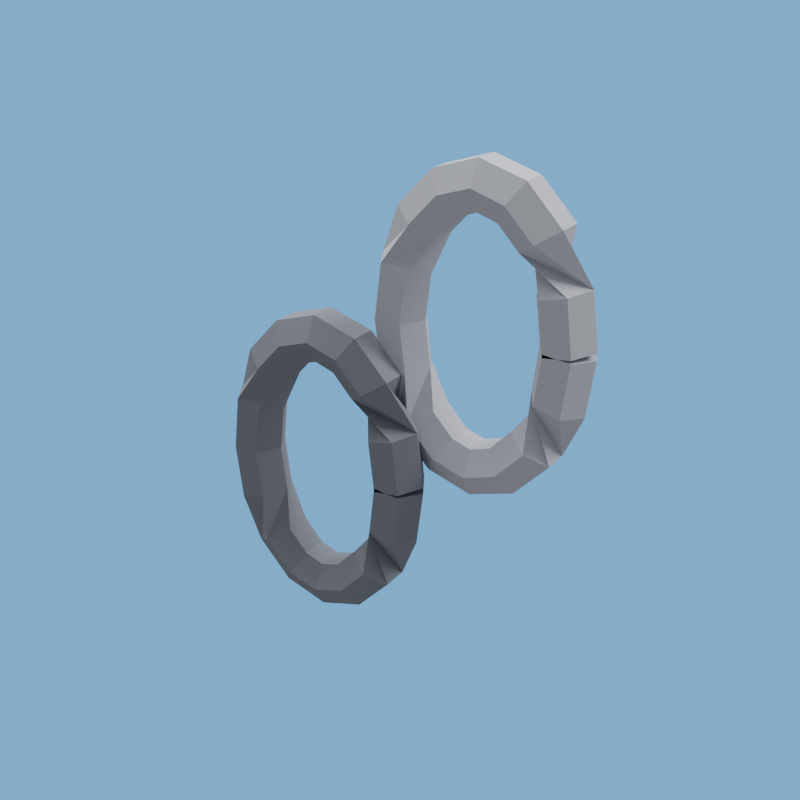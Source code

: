 # Source: loot_steel.blend  (saved by Blender 5.2.44; exported with 4.5.12 LTS)
import bpy
from mathutils import Matrix  # noqa: F401  (used for matrix-valued properties, if any)

bpy.ops.wm.read_factory_settings(use_empty=True)
scene = bpy.context.scene
scene.name = 'R3_loot_steel'

# ---- collections
col_asset_loot_steel = bpy.data.collections.new('Asset_loot_steel'); scene.collection.children.link(col_asset_loot_steel)

# ---- materials (node trees are filled in below, after node groups)
mat_rf_mat_steel_dark = bpy.data.materials.new('RF_Mat_steel_dark')
mat_rf_mat_steel_dark.diffuse_color = (0.2195, 0.2346, 0.2831, 1.0)
mat_rf_mat_steel = bpy.data.materials.new('RF_Mat_steel')
mat_rf_mat_steel.diffuse_color = (0.5089, 0.5271, 0.6038, 1.0)

# ---- material node trees
mat_rf_mat_steel_dark.use_nodes = True; mat_rf_mat_steel_dark.node_tree.nodes.clear()
_N = mat_rf_mat_steel_dark.node_tree.nodes; _L = mat_rf_mat_steel_dark.node_tree.links
n0 = _N.new('ShaderNodeBsdfPrincipled'); n0.name = 'Principled BSDF'; n0.location = (-200, 100)
n0.inputs[0].default_value = (0.2195, 0.2346, 0.2831, 1.0)
n0.inputs[2].default_value = 1.0
n0.inputs[10].default_value = 0.005
n1 = _N.new('ShaderNodeOutputMaterial'); n1.name = 'Material Output'; n1.location = (200, 100)
_L.new(n0.outputs[0], n1.inputs[0])
n1.is_active_output = True
mat_rf_mat_steel.use_nodes = True; mat_rf_mat_steel.node_tree.nodes.clear()
_N = mat_rf_mat_steel.node_tree.nodes; _L = mat_rf_mat_steel.node_tree.links
n0 = _N.new('ShaderNodeBsdfPrincipled'); n0.name = 'Principled BSDF'; n0.location = (-200, 100)
n0.inputs[0].default_value = (0.5089, 0.5271, 0.6038, 1.0)
n0.inputs[2].default_value = 1.0
n0.inputs[10].default_value = 0.005
n1 = _N.new('ShaderNodeOutputMaterial'); n1.name = 'Material Output'; n1.location = (200, 100)
_L.new(n0.outputs[0], n1.inputs[0])
n1.is_active_output = True

# ---- world
world_r3_loot_steel_sky = bpy.data.worlds.new('R3_loot_steel_Sky'); scene.world = world_r3_loot_steel_sky
world_r3_loot_steel_sky.use_nodes = True; world_r3_loot_steel_sky.node_tree.nodes.clear()
_N = world_r3_loot_steel_sky.node_tree.nodes; _L = world_r3_loot_steel_sky.node_tree.links
n0 = _N.new('ShaderNodeBackground'); n0.name = 'Background'; n0.location = (-200, 100)
n0.inputs[0].default_value = (0.75, 0.75, 0.75, 1.0)
n0.inputs[1].default_value = 0.45
n1 = _N.new('ShaderNodeOutputWorld'); n1.name = 'World Output'; n1.location = (200, 100)
n2 = _N.new('ShaderNodeBackground'); n2.name = 'Background.001'; n2.location = (0, 0)
n2.inputs[0].default_value = (0.159, 0.5149, 0.9734, 1.0)
n3 = _N.new('ShaderNodeLightPath'); n3.name = 'Light Path'; n3.location = (0, 0)
n4 = _N.new('ShaderNodeMixShader'); n4.name = 'Mix Shader'; n4.location = (0, 0)
_L.new(n3.outputs[0], n4.inputs[0])
_L.new(n0.outputs[0], n4.inputs[1])
_L.new(n2.outputs[0], n4.inputs[2])
_L.new(n4.outputs[0], n1.inputs[0])
n1.is_active_output = True

# ---- cameras
cam_loot_steel_previewcamera = bpy.data.cameras.new('loot_steel_PreviewCamera')

# ---- lights
light_rf_key_002 = bpy.data.lights.new('RF_Key.002', 'AREA')
light_rf_key_002.energy = 1300.0
light_rf_key_002.shape = 'DISK'
light_rf_key_002.size = 7.0
light_rf_fill_002 = bpy.data.lights.new('RF_Fill.002', 'AREA')
light_rf_fill_002.energy = 800.0
light_rf_fill_002.shape = 'DISK'
light_rf_fill_002.size = 6.0

# ---- meshes
me_steel_link_mesh = bpy.data.meshes.new('Steel_Link_Mesh')
me_steel_link_mesh.from_pydata([(-0.0277, 0.0, 0.2353), (-0.008852, -0.03291, 0.2376), (0.02885, -0.03291, 0.2424), (0.0477, -4.654e-18, 0.2447), (0.02885, 0.03291, 0.2424), (-0.008852, 0.03291, 0.2376), (-0.0359, 0.0, 0.3031), (-0.01752, -0.03291, 0.3079), (0.01925, -0.03291, 0.3175), (0.03763, -4.654e-18, 0.3223), (0.01925, 0.03291, 0.3175), (-0.01752, 0.03291, 0.3079), (-0.02515, 0.038, 0.3744), (-0.05297, 0.019, 0.3568), (-0.05297, -0.019, 0.3568), (-0.02515, -0.038, 0.3744), (0.002677, -0.019, 0.3919), (0.002677, 0.019, 0.3919), (-0.06408, 0.038, 0.4155), (-0.08213, 0.019, 0.388), (-0.08213, -0.019, 0.388), (-0.06408, -0.038, 0.4155), (-0.04603, -0.019, 0.4431), (-0.04603, 0.019, 0.4431), (-0.11, 0.038, 0.43), (-0.11, 0.019, 0.3971), (-0.11, -0.019, 0.3971), (-0.11, -0.038, 0.43), (-0.11, -0.019, 0.4629), (-0.11, 0.019, 0.4629), (-0.1559, 0.038, 0.4155), (-0.1379, 0.019, 0.388), (-0.1379, -0.019, 0.388), (-0.1559, -0.038, 0.4155), (-0.174, -0.019, 0.4431), (-0.174, 0.019, 0.4431), (-0.1949, 0.038, 0.3744), (-0.167, 0.019, 0.3568), (-0.167, -0.019, 0.3568), (-0.1949, -0.038, 0.3744), (-0.2227, -0.019, 0.3919), (-0.2227, 0.019, 0.3919), (-0.1841, 0.0, 0.3031), (-0.2025, -0.03291, 0.3079), (-0.2392, -0.03291, 0.3175), (-0.2576, -4.654e-18, 0.3223), (-0.2392, 0.03291, 0.3175), (-0.2025, 0.03291, 0.3079), (-0.192, 0.0, 0.24), (-0.211, -0.03291, 0.24), (-0.249, -0.03291, 0.24), (-0.268, -4.654e-18, 0.24), (-0.249, 0.03291, 0.24), (-0.211, 0.03291, 0.24), (-0.1841, 0.0, 0.1769), (-0.2025, -0.03291, 0.1721), (-0.2392, -0.03291, 0.1625), (-0.2576, -4.654e-18, 0.1577), (-0.2392, 0.03291, 0.1625), (-0.2025, 0.03291, 0.1721), (-0.1949, -0.038, 0.1056), (-0.2227, -0.019, 0.08808), (-0.2227, 0.019, 0.08808), (-0.1949, 0.038, 0.1056), (-0.167, 0.019, 0.1232), (-0.167, -0.019, 0.1232), (-0.1559, -0.038, 0.06446), (-0.174, -0.019, 0.03694), (-0.174, 0.019, 0.03694), (-0.1559, 0.038, 0.06446), (-0.1379, 0.019, 0.09198), (-0.1379, -0.019, 0.09198), (-0.11, -0.038, 0.05), (-0.11, -0.019, 0.01709), (-0.11, 0.019, 0.01709), (-0.11, 0.038, 0.05), (-0.11, 0.019, 0.08291), (-0.11, -0.019, 0.08291), (-0.06408, -0.038, 0.06446), (-0.04603, -0.019, 0.03694), (-0.04603, 0.019, 0.03694), (-0.06408, 0.038, 0.06446), (-0.08213, 0.019, 0.09198), (-0.08213, -0.019, 0.09198), (-0.02515, -0.038, 0.1056), (0.002677, -0.019, 0.08808), (0.002677, 0.019, 0.08808), (-0.02515, 0.038, 0.1056), (-0.05297, 0.019, 0.1232), (-0.05297, -0.019, 0.1232), (-0.0359, 0.0, 0.1769), (-0.01752, -0.03291, 0.1721), (0.01925, -0.03291, 0.1625), (0.03763, -4.654e-18, 0.1577), (0.01925, 0.03291, 0.1625), (-0.01752, 0.03291, 0.1721), (-0.0277, 0.0, 0.2447), (-0.008852, -0.03291, 0.2424), (0.02885, -0.03291, 0.2376), (0.0477, -4.654e-18, 0.2353), (0.02885, 0.03291, 0.2376), (-0.008852, 0.03291, 0.2424), (0.1823, 0.05, 0.4553), (0.2011, 0.01709, 0.4576), (0.2389, 0.01709, 0.4624), (0.2577, 0.05, 0.4647), (0.2389, 0.08291, 0.4624), (0.2011, 0.08291, 0.4576), (0.1741, 0.05, 0.5231), (0.1925, 0.01709, 0.5279), (0.2292, 0.01709, 0.5375), (0.2476, 0.05, 0.5423), (0.2292, 0.08291, 0.5375), (0.1925, 0.08291, 0.5279), (0.1849, 0.088, 0.5944), (0.157, 0.069, 0.5768), (0.157, 0.031, 0.5768), (0.1849, 0.012, 0.5944), (0.2127, 0.031, 0.6119), (0.2127, 0.069, 0.6119), (0.1459, 0.088, 0.6355), (0.1279, 0.069, 0.608), (0.1279, 0.031, 0.608), (0.1459, 0.012, 0.6355), (0.164, 0.031, 0.6631), (0.164, 0.069, 0.6631), (0.1, 0.088, 0.65), (0.1, 0.069, 0.6171), (0.1, 0.031, 0.6171), (0.1, 0.012, 0.65), (0.1, 0.031, 0.6829), (0.1, 0.069, 0.6829), (0.05408, 0.088, 0.6355), (0.07213, 0.069, 0.608), (0.07213, 0.031, 0.608), (0.05408, 0.012, 0.6355), (0.03603, 0.031, 0.6631), (0.03603, 0.069, 0.6631), (0.01515, 0.088, 0.5944), (0.04297, 0.069, 0.5768), (0.04297, 0.031, 0.5768), (0.01515, 0.012, 0.5944), (-0.01268, 0.031, 0.6119), (-0.01268, 0.069, 0.6119), (0.0259, 0.05, 0.5231), (0.007516, 0.01709, 0.5279), (-0.02925, 0.01709, 0.5375), (-0.04763, 0.05, 0.5423), (-0.02925, 0.08291, 0.5375), (0.007516, 0.08291, 0.5279), (0.018, 0.05, 0.46), (-0.001, 0.01709, 0.46), (-0.039, 0.01709, 0.46), (-0.058, 0.05, 0.46), (-0.039, 0.08291, 0.46), (-0.001, 0.08291, 0.46), (0.0259, 0.05, 0.3969), (0.007516, 0.01709, 0.3921), (-0.02925, 0.01709, 0.3825), (-0.04763, 0.05, 0.3777), (-0.02925, 0.08291, 0.3825), (0.007516, 0.08291, 0.3921), (0.01515, 0.012, 0.3256), (-0.01268, 0.031, 0.3081), (-0.01268, 0.069, 0.3081), (0.01515, 0.088, 0.3256), (0.04297, 0.069, 0.3432), (0.04297, 0.031, 0.3432), (0.05408, 0.012, 0.2845), (0.03603, 0.031, 0.2569), (0.03603, 0.069, 0.2569), (0.05408, 0.088, 0.2845), (0.07213, 0.069, 0.312), (0.07213, 0.031, 0.312), (0.1, 0.012, 0.27), (0.1, 0.031, 0.2371), (0.1, 0.069, 0.2371), (0.1, 0.088, 0.27), (0.1, 0.069, 0.3029), (0.1, 0.031, 0.3029), (0.1459, 0.012, 0.2845), (0.164, 0.031, 0.2569), (0.164, 0.069, 0.2569), (0.1459, 0.088, 0.2845), (0.1279, 0.069, 0.312), (0.1279, 0.031, 0.312), (0.1849, 0.012, 0.3256), (0.2127, 0.031, 0.3081), (0.2127, 0.069, 0.3081), (0.1849, 0.088, 0.3256), (0.157, 0.069, 0.3432), (0.157, 0.031, 0.3432), (0.1741, 0.05, 0.3969), (0.1925, 0.01709, 0.3921), (0.2292, 0.01709, 0.3825), (0.2476, 0.05, 0.3777), (0.2292, 0.08291, 0.3825), (0.1925, 0.08291, 0.3921), (0.1823, 0.05, 0.4647), (0.2011, 0.01709, 0.4624), (0.2389, 0.01709, 0.4576), (0.2577, 0.05, 0.4553), (0.2389, 0.08291, 0.4576), (0.2011, 0.08291, 0.4624)], [], [(5, 4, 3, 2, 1, 0), (96, 97, 98, 99, 100, 101), (0, 1, 7, 6), (1, 2, 8, 7), (2, 3, 9, 8), (3, 4, 10, 9), (4, 5, 11, 10), (5, 0, 6, 11), (6, 7, 13, 12), (7, 8, 14, 13), (8, 9, 15, 14), (9, 10, 16, 15), (10, 11, 17, 16), (11, 6, 12, 17), (12, 13, 19, 18), (13, 14, 20, 19), (14, 15, 21, 20), (15, 16, 22, 21), (16, 17, 23, 22), (17, 12, 18, 23), (18, 19, 25, 24), (19, 20, 26, 25), (20, 21, 27, 26), (21, 22, 28, 27), (22, 23, 29, 28), (23, 18, 24, 29), (24, 25, 31, 30), (25, 26, 32, 31), (26, 27, 33, 32), (27, 28, 34, 33), (28, 29, 35, 34), (29, 24, 30, 35), (30, 31, 37, 36), (31, 32, 38, 37), (32, 33, 39, 38), (33, 34, 40, 39), (34, 35, 41, 40), (35, 30, 36, 41), (36, 37, 43, 42), (37, 38, 44, 43), (38, 39, 45, 44), (39, 40, 46, 45), (40, 41, 47, 46), (41, 36, 42, 47), (42, 43, 49, 48), (43, 44, 50, 49), (44, 45, 51, 50), (45, 46, 52, 51), (46, 47, 53, 52), (47, 42, 48, 53), (48, 49, 55, 54), (49, 50, 56, 55), (50, 51, 57, 56), (51, 52, 58, 57), (52, 53, 59, 58), (53, 48, 54, 59), (54, 55, 61, 60), (55, 56, 62, 61), (56, 57, 63, 62), (57, 58, 64, 63), (58, 59, 65, 64), (59, 54, 60, 65), (60, 61, 67, 66), (61, 62, 68, 67), (62, 63, 69, 68), (63, 64, 70, 69), (64, 65, 71, 70), (65, 60, 66, 71), (66, 67, 73, 72), (67, 68, 74, 73), (68, 69, 75, 74), (69, 70, 76, 75), (70, 71, 77, 76), (71, 66, 72, 77), (72, 73, 79, 78), (73, 74, 80, 79), (74, 75, 81, 80), (75, 76, 82, 81), (76, 77, 83, 82), (77, 72, 78, 83), (78, 79, 85, 84), (79, 80, 86, 85), (80, 81, 87, 86), (81, 82, 88, 87), (82, 83, 89, 88), (83, 78, 84, 89), (84, 85, 91, 90), (85, 86, 92, 91), (86, 87, 93, 92), (87, 88, 94, 93), (88, 89, 95, 94), (89, 84, 90, 95), (90, 91, 97, 96), (91, 92, 98, 97), (92, 93, 99, 98), (93, 94, 100, 99), (94, 95, 101, 100), (95, 90, 96, 101), (107, 106, 105, 104, 103, 102), (198, 199, 200, 201, 202, 203), (102, 103, 109, 108), (103, 104, 110, 109), (104, 105, 111, 110), (105, 106, 112, 111), (106, 107, 113, 112), (107, 102, 108, 113), (108, 109, 115, 114), (109, 110, 116, 115), (110, 111, 117, 116), (111, 112, 118, 117), (112, 113, 119, 118), (113, 108, 114, 119), (114, 115, 121, 120), (115, 116, 122, 121), (116, 117, 123, 122), (117, 118, 124, 123), (118, 119, 125, 124), (119, 114, 120, 125), (120, 121, 127, 126), (121, 122, 128, 127), (122, 123, 129, 128), (123, 124, 130, 129), (124, 125, 131, 130), (125, 120, 126, 131), (126, 127, 133, 132), (127, 128, 134, 133), (128, 129, 135, 134), (129, 130, 136, 135), (130, 131, 137, 136), (131, 126, 132, 137), (132, 133, 139, 138), (133, 134, 140, 139), (134, 135, 141, 140), (135, 136, 142, 141), (136, 137, 143, 142), (137, 132, 138, 143), (138, 139, 145, 144), (139, 140, 146, 145), (140, 141, 147, 146), (141, 142, 148, 147), (142, 143, 149, 148), (143, 138, 144, 149), (144, 145, 151, 150), (145, 146, 152, 151), (146, 147, 153, 152), (147, 148, 154, 153), (148, 149, 155, 154), (149, 144, 150, 155), (150, 151, 157, 156), (151, 152, 158, 157), (152, 153, 159, 158), (153, 154, 160, 159), (154, 155, 161, 160), (155, 150, 156, 161), (156, 157, 163, 162), (157, 158, 164, 163), (158, 159, 165, 164), (159, 160, 166, 165), (160, 161, 167, 166), (161, 156, 162, 167), (162, 163, 169, 168), (163, 164, 170, 169), (164, 165, 171, 170), (165, 166, 172, 171), (166, 167, 173, 172), (167, 162, 168, 173), (168, 169, 175, 174), (169, 170, 176, 175), (170, 171, 177, 176), (171, 172, 178, 177), (172, 173, 179, 178), (173, 168, 174, 179), (174, 175, 181, 180), (175, 176, 182, 181), (176, 177, 183, 182), (177, 178, 184, 183), (178, 179, 185, 184), (179, 174, 180, 185), (180, 181, 187, 186), (181, 182, 188, 187), (182, 183, 189, 188), (183, 184, 190, 189), (184, 185, 191, 190), (185, 180, 186, 191), (186, 187, 193, 192), (187, 188, 194, 193), (188, 189, 195, 194), (189, 190, 196, 195), (190, 191, 197, 196), (191, 186, 192, 197), (192, 193, 199, 198), (193, 194, 200, 199), (194, 195, 201, 200), (195, 196, 202, 201), (196, 197, 203, 202), (197, 192, 198, 203)])
me_steel_link_mesh.polygons.foreach_set('material_index', [0, 0, 0, 0, 0, 0, 0, 0, 0, 0, 0, 0, 0, 0, 0, 0, 0, 0, 0, 0, 0, 0, 0, 0, 0, 0, 0, 0, 0, 0, 0, 0, 0, 0, 0, 0, 0, 0, 0, 0, 0, 0, 0, 0, 0, 0, 0, 0, 0, 0, 0, 0, 0, 0, 0, 0, 0, 0, 0, 0, 0, 0, 0, 0, 0, 0, 0, 0, 0, 0, 0, 0, 0, 0, 0, 0, 0, 0, 0, 0, 0, 0, 0, 0, 0, 0, 0, 0, 0, 0, 0, 0, 0, 0, 0, 0, 0, 0, 1, 1, 1, 1, 1, 1, 1, 1, 1, 1, 1, 1, 1, 1, 1, 1, 1, 1, 1, 1, 1, 1, 1, 1, 1, 1, 1, 1, 1, 1, 1, 1, 1, 1, 1, 1, 1, 1, 1, 1, 1, 1, 1, 1, 1, 1, 1, 1, 1, 1, 1, 1, 1, 1, 1, 1, 1, 1, 1, 1, 1, 1, 1, 1, 1, 1, 1, 1, 1, 1, 1, 1, 1, 1, 1, 1, 1, 1, 1, 1, 1, 1, 1, 1, 1, 1, 1, 1, 1, 1, 1, 1, 1, 1, 1, 1, 1, 1])
me_steel_link_mesh.materials.append(mat_rf_mat_steel_dark)
me_steel_link_mesh.materials.append(mat_rf_mat_steel)
me_steel_link_mesh.update()

# ---- objects
ob_rf_key_002 = bpy.data.objects.new('RF_Key.002', light_rf_key_002)
ob_rf_fill_002 = bpy.data.objects.new('RF_Fill.002', light_rf_fill_002)
ob_loot_steel_previewcamera = bpy.data.objects.new('loot_steel_PreviewCamera', cam_loot_steel_previewcamera)
ob_loot_steel_root = bpy.data.objects.new('loot_steel_root', None)
ob_loot_steel_mesh = bpy.data.objects.new('loot_steel_Mesh', me_steel_link_mesh)

# ---- transforms, parenting, visibility, modifiers, constraints
ob_rf_key_002.location = (-5.0, 1.0, 10.0)
ob_rf_key_002.rotation_euler = (0.5155, 9.167e-08, -1.373)
ob_rf_fill_002.location = (5.0, 4.0, 7.0)
ob_rf_fill_002.rotation_euler = (0.7314, 2.102e-08, 1.951)
ob_loot_steel_previewcamera.location = (0.7273, -1.107, 0.9492)
ob_loot_steel_previewcamera.rotation_euler = (1.153, -2.536e-08, 0.5743)
ob_loot_steel_root.location = (0.0, 0.0, 0.0)
ob_loot_steel_root.empty_display_size = 0.12
ob_loot_steel_mesh.parent = ob_loot_steel_root
ob_loot_steel_mesh.location = (0.0, 0.0, 0.0)

# ---- collection membership
scene.collection.objects.link(ob_rf_key_002)
scene.collection.objects.link(ob_rf_fill_002)
scene.collection.objects.link(ob_loot_steel_previewcamera)
col_asset_loot_steel.objects.link(ob_loot_steel_root)
col_asset_loot_steel.objects.link(ob_loot_steel_mesh)

# ---- scene / render settings (as saved in the file)
scene.camera = ob_loot_steel_previewcamera
scene.frame_start = 1; scene.frame_end = 250; scene.frame_set(1)
scene.render.engine = 'BLENDER_EEVEE_NEXT'
scene.render.image_settings.exr_codec = 'NONE'
scene.render.resolution_x = 1000
scene.render.resolution_y = 1000
scene.render.fps = 30
scene.render.use_bake_clear = False
scene.render.bake_margin = 0
scene.render.bake_bias = 0.0
scene.render.bake_samples = 0
scene.render.simplify_subdivision_render = 0
scene.render.simplify_child_particles_render = 0.0
scene.render.compositor_device = 'GPU'
scene.eevee.use_volume_custom_range = False
scene.eevee.gtao_distance = 0.0
scene.eevee.use_fast_gi = False
scene.eevee.fast_gi_thickness_near = 0.1
scene.eevee.fast_gi_thickness_far = 0.0
scene.eevee.ray_tracing_options.screen_trace_thickness = 0.1
bpy.context.view_layer.update()
